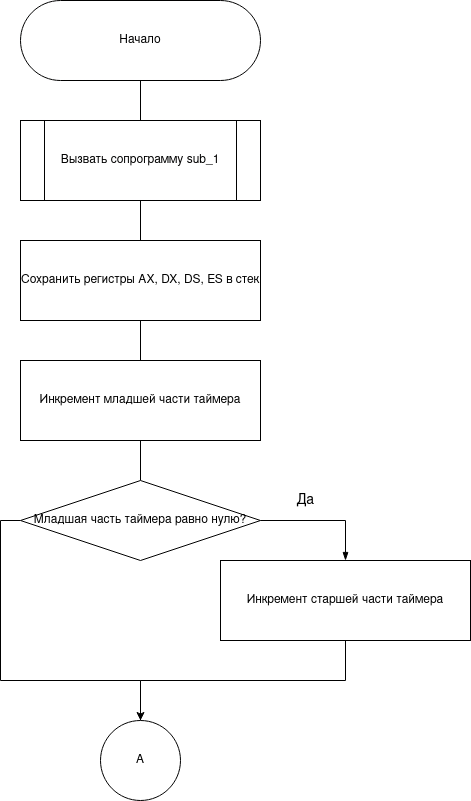

The diagram above was exported from draw.io. Its source (the exported page's mxGraphModel, read from the mxfile embedded in the PNG):
<mxGraphModel dx="1884" dy="1102" grid="1" gridSize="10" guides="1" tooltips="1" connect="1" arrows="1" fold="1" page="1" pageScale="1" pageWidth="827" pageHeight="1169" math="0" shadow="0">
  <root>
    <mxCell id="eEMbvdqE7RPkW90CBtaB-0" />
    <mxCell id="eEMbvdqE7RPkW90CBtaB-1" parent="eEMbvdqE7RPkW90CBtaB-0" />
    <mxCell id="EImRHvTrPUnVAWraqlit-0" style="edgeStyle=orthogonalEdgeStyle;rounded=0;orthogonalLoop=1;jettySize=auto;html=1;exitX=0.5;exitY=1;exitDx=0;exitDy=0;endArrow=none;endFill=0;" parent="eEMbvdqE7RPkW90CBtaB-1" source="EImRHvTrPUnVAWraqlit-1" target="EImRHvTrPUnVAWraqlit-3" edge="1">
      <mxGeometry relative="1" as="geometry" />
    </mxCell>
    <mxCell id="EImRHvTrPUnVAWraqlit-1" value="Начало" style="rounded=1;whiteSpace=wrap;html=1;arcSize=50;" parent="eEMbvdqE7RPkW90CBtaB-1" vertex="1">
      <mxGeometry x="240" width="240" height="80" as="geometry" />
    </mxCell>
    <mxCell id="EImRHvTrPUnVAWraqlit-2" style="edgeStyle=orthogonalEdgeStyle;rounded=0;orthogonalLoop=1;jettySize=auto;html=1;exitX=0.5;exitY=1;exitDx=0;exitDy=0;endArrow=none;endFill=0;" parent="eEMbvdqE7RPkW90CBtaB-1" source="EImRHvTrPUnVAWraqlit-3" target="EImRHvTrPUnVAWraqlit-5" edge="1">
      <mxGeometry relative="1" as="geometry" />
    </mxCell>
    <mxCell id="EImRHvTrPUnVAWraqlit-3" value="Вызвать cопрограмму sub_1" style="shape=process;whiteSpace=wrap;html=1;backgroundOutline=1;" parent="eEMbvdqE7RPkW90CBtaB-1" vertex="1">
      <mxGeometry x="240" y="120" width="240" height="80" as="geometry" />
    </mxCell>
    <mxCell id="EImRHvTrPUnVAWraqlit-4" style="edgeStyle=orthogonalEdgeStyle;rounded=0;orthogonalLoop=1;jettySize=auto;html=1;exitX=0.5;exitY=1;exitDx=0;exitDy=0;endArrow=none;endFill=0;" parent="eEMbvdqE7RPkW90CBtaB-1" source="EImRHvTrPUnVAWraqlit-5" target="EImRHvTrPUnVAWraqlit-7" edge="1">
      <mxGeometry relative="1" as="geometry" />
    </mxCell>
    <mxCell id="EImRHvTrPUnVAWraqlit-5" value="Сохранить регистры AX, DX, DS, ES в стек" style="rounded=0;whiteSpace=wrap;html=1;" parent="eEMbvdqE7RPkW90CBtaB-1" vertex="1">
      <mxGeometry x="240" y="240" width="240" height="80" as="geometry" />
    </mxCell>
    <mxCell id="EImRHvTrPUnVAWraqlit-6" style="edgeStyle=orthogonalEdgeStyle;rounded=0;orthogonalLoop=1;jettySize=auto;html=1;exitX=0.5;exitY=1;exitDx=0;exitDy=0;endArrow=none;endFill=0;" parent="eEMbvdqE7RPkW90CBtaB-1" source="EImRHvTrPUnVAWraqlit-7" target="EImRHvTrPUnVAWraqlit-10" edge="1">
      <mxGeometry relative="1" as="geometry" />
    </mxCell>
    <mxCell id="EImRHvTrPUnVAWraqlit-7" value="Инкремент младшей части таймера" style="rounded=0;whiteSpace=wrap;html=1;" parent="eEMbvdqE7RPkW90CBtaB-1" vertex="1">
      <mxGeometry x="240" y="360" width="240" height="80" as="geometry" />
    </mxCell>
    <mxCell id="EImRHvTrPUnVAWraqlit-8" style="edgeStyle=orthogonalEdgeStyle;rounded=0;orthogonalLoop=1;jettySize=auto;html=1;exitX=1;exitY=0.5;exitDx=0;exitDy=0;endArrow=blockThin;endFill=1;" parent="eEMbvdqE7RPkW90CBtaB-1" source="EImRHvTrPUnVAWraqlit-10" target="EImRHvTrPUnVAWraqlit-12" edge="1">
      <mxGeometry relative="1" as="geometry" />
    </mxCell>
    <mxCell id="OXXyqv7KHiDBg69ZTh7E-0" style="edgeStyle=orthogonalEdgeStyle;rounded=0;orthogonalLoop=1;jettySize=auto;html=1;exitX=0;exitY=0.5;exitDx=0;exitDy=0;entryX=0.5;entryY=0;entryDx=0;entryDy=0;endArrow=none;endFill=0;" edge="1" parent="eEMbvdqE7RPkW90CBtaB-1" source="EImRHvTrPUnVAWraqlit-10" target="755odleRXHrMGuFZXoce-0">
      <mxGeometry relative="1" as="geometry">
        <Array as="points">
          <mxPoint x="220" y="520" />
          <mxPoint x="220" y="680" />
          <mxPoint x="360" y="680" />
        </Array>
      </mxGeometry>
    </mxCell>
    <mxCell id="EImRHvTrPUnVAWraqlit-10" value="Младшая часть таймера равно нулю?" style="rhombus;whiteSpace=wrap;html=1;" parent="eEMbvdqE7RPkW90CBtaB-1" vertex="1">
      <mxGeometry x="240" y="480" width="240" height="80" as="geometry" />
    </mxCell>
    <mxCell id="EcA5CCvKVutMpIK_qIAn-0" style="edgeStyle=orthogonalEdgeStyle;rounded=0;orthogonalLoop=1;jettySize=auto;html=1;exitX=0.5;exitY=1;exitDx=0;exitDy=0;entryX=0.5;entryY=0;entryDx=0;entryDy=0;endArrow=classic;endFill=1;" edge="1" parent="eEMbvdqE7RPkW90CBtaB-1" source="EImRHvTrPUnVAWraqlit-12" target="755odleRXHrMGuFZXoce-0">
      <mxGeometry relative="1" as="geometry" />
    </mxCell>
    <mxCell id="EImRHvTrPUnVAWraqlit-12" value="Инкремент старшей части таймера" style="rounded=0;whiteSpace=wrap;html=1;" parent="eEMbvdqE7RPkW90CBtaB-1" vertex="1">
      <mxGeometry x="440" y="560" width="250" height="80" as="geometry" />
    </mxCell>
    <mxCell id="EImRHvTrPUnVAWraqlit-13" value="&lt;font style=&quot;font-size: 14px&quot;&gt;Да&lt;/font&gt;" style="text;html=1;align=center;verticalAlign=middle;resizable=0;points=[];autosize=1;" parent="eEMbvdqE7RPkW90CBtaB-1" vertex="1">
      <mxGeometry x="510" y="490" width="30" height="20" as="geometry" />
    </mxCell>
    <mxCell id="755odleRXHrMGuFZXoce-0" value="A" style="ellipse;whiteSpace=wrap;html=1;aspect=fixed;" parent="eEMbvdqE7RPkW90CBtaB-1" vertex="1">
      <mxGeometry x="320" y="720" width="80" height="80" as="geometry" />
    </mxCell>
  </root>
</mxGraphModel>